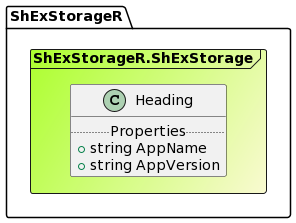

The diagram above was rendered by PlantUML. Its source (embedded in the PNG):
@startuml

Frame ShExStorageR.ShExStorage #GreenYellow/LightGoldenRodYellow{
class Heading {
.. Properties ..
+ string AppName
+ string AppVersion
}
}
@enduml